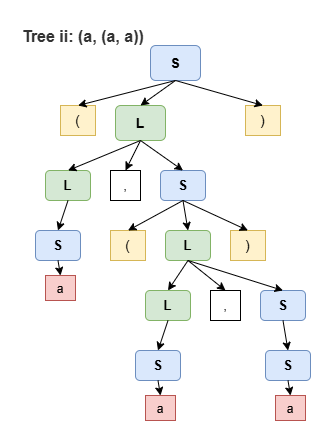

The diagram above was exported from draw.io. Its source (the exported page's mxGraphModel, read from the mxfile embedded in the PNG):
<mxGraphModel dx="987" dy="648" grid="1" gridSize="10" guides="1" tooltips="1" connect="1" arrows="1" fold="1" page="1" pageScale="1" pageWidth="827" pageHeight="1169" math="0" shadow="0">
  <root>
    <mxCell id="0" />
    <mxCell id="1" parent="0" />
    <mxCell id="aSEGb5RkWPUE1uuwjxMI-1" parent="1" style="text;html=1;strokeColor=none;fillColor=none;align=left;fontSize=16;fontStyle=1;fontColor=#333333;" value="Tree ii: (a, (a, a))" vertex="1">
      <mxGeometry height="25" width="200" x="310" y="310" as="geometry" />
    </mxCell>
    <mxCell id="aSEGb5RkWPUE1uuwjxMI-2" parent="1" style="rounded=1;whiteSpace=wrap;html=1;fillColor=#dae8fc;strokeColor=#6c8ebf;fontStyle=1;fontSize=14;" value="S" vertex="1">
      <mxGeometry height="35" width="50" x="440" y="335" as="geometry" />
    </mxCell>
    <mxCell id="aSEGb5RkWPUE1uuwjxMI-3" parent="1" style="rounded=0;whiteSpace=wrap;html=1;fillColor=#fff2cc;strokeColor=#d6b656;fontSize=13;" value="(" vertex="1">
      <mxGeometry height="30" width="35" x="350" y="395" as="geometry" />
    </mxCell>
    <mxCell id="aSEGb5RkWPUE1uuwjxMI-4" parent="1" style="rounded=1;whiteSpace=wrap;html=1;fillColor=#d5e8d4;strokeColor=#82b366;fontStyle=1;fontSize=14;" value="L" vertex="1">
      <mxGeometry height="35" width="50" x="405" y="395" as="geometry" />
    </mxCell>
    <mxCell id="aSEGb5RkWPUE1uuwjxMI-5" parent="1" style="rounded=0;whiteSpace=wrap;html=1;fillColor=#fff2cc;strokeColor=#d6b656;fontSize=13;" value=")" vertex="1">
      <mxGeometry height="30" width="35" x="535" y="395" as="geometry" />
    </mxCell>
    <mxCell id="aSEGb5RkWPUE1uuwjxMI-6" parent="1" style="rounded=1;whiteSpace=wrap;html=1;fillColor=#d5e8d4;strokeColor=#82b366;fontStyle=1;fontSize=13;" value="L" vertex="1">
      <mxGeometry height="30" width="45" x="335" y="460" as="geometry" />
    </mxCell>
    <mxCell id="aSEGb5RkWPUE1uuwjxMI-7" parent="1" style="rounded=0;whiteSpace=wrap;html=1;fontSize=13;" value="," vertex="1">
      <mxGeometry height="30" width="30" x="400" y="460" as="geometry" />
    </mxCell>
    <mxCell id="aSEGb5RkWPUE1uuwjxMI-8" parent="1" style="rounded=1;whiteSpace=wrap;html=1;fillColor=#dae8fc;strokeColor=#6c8ebf;fontStyle=1;fontSize=13;" value="S" vertex="1">
      <mxGeometry height="30" width="45" x="450" y="460" as="geometry" />
    </mxCell>
    <mxCell id="aSEGb5RkWPUE1uuwjxMI-9" parent="1" style="rounded=1;whiteSpace=wrap;html=1;fillColor=#dae8fc;strokeColor=#6c8ebf;fontStyle=1;fontSize=13;" value="S" vertex="1">
      <mxGeometry height="30" width="45" x="325" y="520" as="geometry" />
    </mxCell>
    <mxCell id="aSEGb5RkWPUE1uuwjxMI-10" parent="1" style="rounded=0;whiteSpace=wrap;html=1;fillColor=#f8cecc;strokeColor=#b85450;fontSize=13;" value="a" vertex="1">
      <mxGeometry height="25" width="30" x="335" y="565" as="geometry" />
    </mxCell>
    <mxCell id="aSEGb5RkWPUE1uuwjxMI-11" parent="1" style="rounded=0;whiteSpace=wrap;html=1;fillColor=#fff2cc;strokeColor=#d6b656;fontSize=13;" value="(" vertex="1">
      <mxGeometry height="30" width="35" x="400" y="520" as="geometry" />
    </mxCell>
    <mxCell id="aSEGb5RkWPUE1uuwjxMI-12" parent="1" style="rounded=1;whiteSpace=wrap;html=1;fillColor=#d5e8d4;strokeColor=#82b366;fontStyle=1;fontSize=13;" value="L" vertex="1">
      <mxGeometry height="30" width="45" x="455" y="520" as="geometry" />
    </mxCell>
    <mxCell id="aSEGb5RkWPUE1uuwjxMI-13" parent="1" style="rounded=0;whiteSpace=wrap;html=1;fillColor=#fff2cc;strokeColor=#d6b656;fontSize=13;" value=")" vertex="1">
      <mxGeometry height="30" width="35" x="520" y="520" as="geometry" />
    </mxCell>
    <mxCell id="aSEGb5RkWPUE1uuwjxMI-14" parent="1" style="rounded=1;whiteSpace=wrap;html=1;fillColor=#d5e8d4;strokeColor=#82b366;fontStyle=1;fontSize=13;" value="L" vertex="1">
      <mxGeometry height="30" width="45" x="435" y="580" as="geometry" />
    </mxCell>
    <mxCell id="aSEGb5RkWPUE1uuwjxMI-15" parent="1" style="rounded=0;whiteSpace=wrap;html=1;fontSize=13;" value="," vertex="1">
      <mxGeometry height="30" width="30" x="500" y="580" as="geometry" />
    </mxCell>
    <mxCell id="aSEGb5RkWPUE1uuwjxMI-16" parent="1" style="rounded=1;whiteSpace=wrap;html=1;fillColor=#dae8fc;strokeColor=#6c8ebf;fontStyle=1;fontSize=13;" value="S" vertex="1">
      <mxGeometry height="30" width="45" x="550" y="580" as="geometry" />
    </mxCell>
    <mxCell id="aSEGb5RkWPUE1uuwjxMI-17" parent="1" style="rounded=1;whiteSpace=wrap;html=1;fillColor=#dae8fc;strokeColor=#6c8ebf;fontStyle=1;fontSize=13;" value="S" vertex="1">
      <mxGeometry height="30" width="45" x="425" y="640" as="geometry" />
    </mxCell>
    <mxCell id="aSEGb5RkWPUE1uuwjxMI-18" parent="1" style="rounded=0;whiteSpace=wrap;html=1;fillColor=#f8cecc;strokeColor=#b85450;fontSize=13;" value="a" vertex="1">
      <mxGeometry height="25" width="30" x="435" y="685" as="geometry" />
    </mxCell>
    <mxCell id="aSEGb5RkWPUE1uuwjxMI-19" parent="1" style="rounded=1;whiteSpace=wrap;html=1;fillColor=#dae8fc;strokeColor=#6c8ebf;fontStyle=1;fontSize=13;" value="S" vertex="1">
      <mxGeometry height="30" width="45" x="555" y="640" as="geometry" />
    </mxCell>
    <mxCell id="aSEGb5RkWPUE1uuwjxMI-20" parent="1" style="rounded=0;whiteSpace=wrap;html=1;fillColor=#f8cecc;strokeColor=#b85450;fontSize=13;" value="a" vertex="1">
      <mxGeometry height="25" width="30" x="565" y="685" as="geometry" />
    </mxCell>
    <mxCell id="aSEGb5RkWPUE1uuwjxMI-21" edge="1" parent="1" source="aSEGb5RkWPUE1uuwjxMI-2" style="endArrow=classic;html=1;exitX=0.5;exitY=1;entryX=0.5;entryY=0;" target="aSEGb5RkWPUE1uuwjxMI-3">
      <mxGeometry relative="1" as="geometry" />
    </mxCell>
    <mxCell id="aSEGb5RkWPUE1uuwjxMI-22" edge="1" parent="1" source="aSEGb5RkWPUE1uuwjxMI-2" style="endArrow=classic;html=1;exitX=0.5;exitY=1;entryX=0.5;entryY=0;" target="aSEGb5RkWPUE1uuwjxMI-4">
      <mxGeometry relative="1" as="geometry" />
    </mxCell>
    <mxCell id="aSEGb5RkWPUE1uuwjxMI-23" edge="1" parent="1" source="aSEGb5RkWPUE1uuwjxMI-2" style="endArrow=classic;html=1;exitX=0.5;exitY=1;entryX=0.5;entryY=0;" target="aSEGb5RkWPUE1uuwjxMI-5">
      <mxGeometry relative="1" as="geometry" />
    </mxCell>
    <mxCell id="aSEGb5RkWPUE1uuwjxMI-24" edge="1" parent="1" source="aSEGb5RkWPUE1uuwjxMI-4" style="endArrow=classic;html=1;exitX=0.5;exitY=1;entryX=0.5;entryY=0;entryDx=0;entryDy=0;" target="aSEGb5RkWPUE1uuwjxMI-6">
      <mxGeometry relative="1" as="geometry" />
    </mxCell>
    <mxCell id="aSEGb5RkWPUE1uuwjxMI-25" edge="1" parent="1" source="aSEGb5RkWPUE1uuwjxMI-4" style="endArrow=classic;html=1;exitX=0.5;exitY=1;entryX=0.5;entryY=0;" target="aSEGb5RkWPUE1uuwjxMI-7">
      <mxGeometry relative="1" as="geometry" />
    </mxCell>
    <mxCell id="aSEGb5RkWPUE1uuwjxMI-26" edge="1" parent="1" source="aSEGb5RkWPUE1uuwjxMI-4" style="endArrow=classic;html=1;exitX=0.5;exitY=1;entryX=0.5;entryY=0;" target="aSEGb5RkWPUE1uuwjxMI-8">
      <mxGeometry relative="1" as="geometry" />
    </mxCell>
    <mxCell id="aSEGb5RkWPUE1uuwjxMI-27" edge="1" parent="1" source="aSEGb5RkWPUE1uuwjxMI-6" style="endArrow=classic;html=1;exitX=0.5;exitY=1;entryX=0.5;entryY=0;" target="aSEGb5RkWPUE1uuwjxMI-9">
      <mxGeometry relative="1" as="geometry" />
    </mxCell>
    <mxCell id="aSEGb5RkWPUE1uuwjxMI-28" edge="1" parent="1" source="aSEGb5RkWPUE1uuwjxMI-9" style="endArrow=classic;html=1;exitX=0.5;exitY=1;entryX=0.5;entryY=0;" target="aSEGb5RkWPUE1uuwjxMI-10">
      <mxGeometry relative="1" as="geometry" />
    </mxCell>
    <mxCell id="aSEGb5RkWPUE1uuwjxMI-29" edge="1" parent="1" source="aSEGb5RkWPUE1uuwjxMI-8" style="endArrow=classic;html=1;exitX=0.5;exitY=1;entryX=0.5;entryY=0;" target="aSEGb5RkWPUE1uuwjxMI-11">
      <mxGeometry relative="1" as="geometry" />
    </mxCell>
    <mxCell id="aSEGb5RkWPUE1uuwjxMI-30" edge="1" parent="1" source="aSEGb5RkWPUE1uuwjxMI-8" style="endArrow=classic;html=1;exitX=0.5;exitY=1;entryX=0.5;entryY=0;" target="aSEGb5RkWPUE1uuwjxMI-12">
      <mxGeometry relative="1" as="geometry" />
    </mxCell>
    <mxCell id="aSEGb5RkWPUE1uuwjxMI-31" edge="1" parent="1" source="aSEGb5RkWPUE1uuwjxMI-8" style="endArrow=classic;html=1;exitX=0.5;exitY=1;entryX=0.5;entryY=0;" target="aSEGb5RkWPUE1uuwjxMI-13">
      <mxGeometry relative="1" as="geometry" />
    </mxCell>
    <mxCell id="aSEGb5RkWPUE1uuwjxMI-32" edge="1" parent="1" source="aSEGb5RkWPUE1uuwjxMI-12" style="endArrow=classic;html=1;exitX=0.5;exitY=1;entryX=0.5;entryY=0;entryDx=0;entryDy=0;" target="aSEGb5RkWPUE1uuwjxMI-14">
      <mxGeometry relative="1" as="geometry" />
    </mxCell>
    <mxCell id="aSEGb5RkWPUE1uuwjxMI-33" edge="1" parent="1" source="aSEGb5RkWPUE1uuwjxMI-12" style="endArrow=classic;html=1;exitX=0.5;exitY=1;entryX=0.5;entryY=0;" target="aSEGb5RkWPUE1uuwjxMI-15">
      <mxGeometry relative="1" as="geometry" />
    </mxCell>
    <mxCell id="aSEGb5RkWPUE1uuwjxMI-34" edge="1" parent="1" source="aSEGb5RkWPUE1uuwjxMI-12" style="endArrow=classic;html=1;exitX=0.5;exitY=1;entryX=0.5;entryY=0;" target="aSEGb5RkWPUE1uuwjxMI-16">
      <mxGeometry relative="1" as="geometry" />
    </mxCell>
    <mxCell id="aSEGb5RkWPUE1uuwjxMI-35" edge="1" parent="1" source="aSEGb5RkWPUE1uuwjxMI-14" style="endArrow=classic;html=1;exitX=0.5;exitY=1;entryX=0.5;entryY=0;" target="aSEGb5RkWPUE1uuwjxMI-17">
      <mxGeometry relative="1" as="geometry" />
    </mxCell>
    <mxCell id="aSEGb5RkWPUE1uuwjxMI-36" edge="1" parent="1" source="aSEGb5RkWPUE1uuwjxMI-17" style="endArrow=classic;html=1;exitX=0.5;exitY=1;entryX=0.5;entryY=0;" target="aSEGb5RkWPUE1uuwjxMI-18">
      <mxGeometry relative="1" as="geometry" />
    </mxCell>
    <mxCell id="aSEGb5RkWPUE1uuwjxMI-37" edge="1" parent="1" source="aSEGb5RkWPUE1uuwjxMI-16" style="endArrow=classic;html=1;exitX=0.5;exitY=1;entryX=0.5;entryY=0;" target="aSEGb5RkWPUE1uuwjxMI-19">
      <mxGeometry relative="1" as="geometry" />
    </mxCell>
    <mxCell id="aSEGb5RkWPUE1uuwjxMI-38" edge="1" parent="1" source="aSEGb5RkWPUE1uuwjxMI-19" style="endArrow=classic;html=1;exitX=0.5;exitY=1;entryX=0.5;entryY=0;" target="aSEGb5RkWPUE1uuwjxMI-20">
      <mxGeometry relative="1" as="geometry" />
    </mxCell>
  </root>
</mxGraphModel>